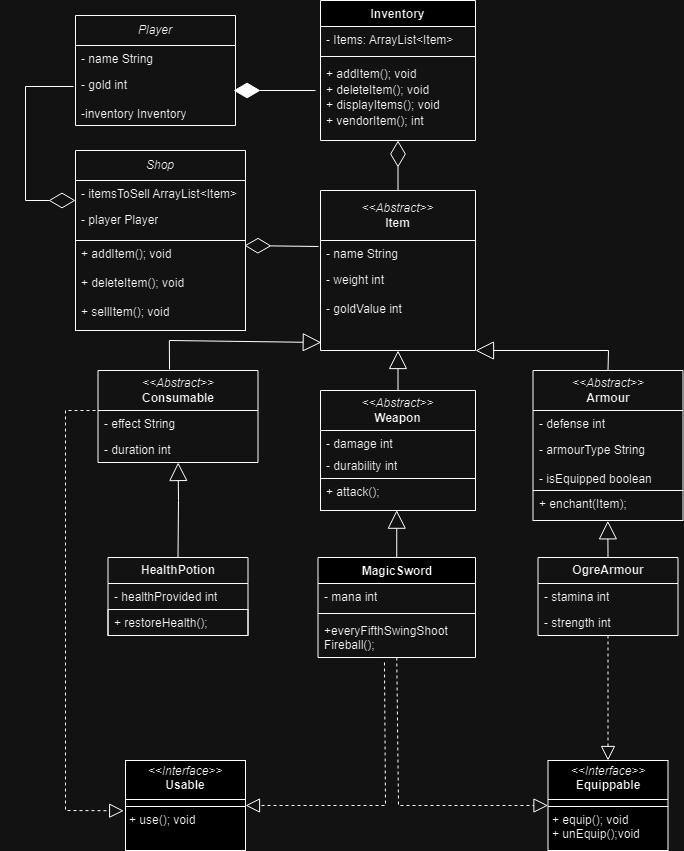

The diagram above was exported from draw.io. Its source (the exported page's mxGraphModel, read from the mxfile embedded in the PNG):
<mxGraphModel dx="1687" dy="908" grid="1" gridSize="10" guides="1" tooltips="1" connect="1" arrows="1" fold="1" page="1" pageScale="1" pageWidth="827" pageHeight="1169" math="0" shadow="0">
  <root>
    <mxCell id="0" />
    <mxCell id="1" parent="0" />
    <mxCell id="k1M0n_7Lw5XVX5QtJzGb-1" value="&lt;div&gt;&lt;i&gt;&amp;lt;&amp;lt;Abstract&amp;gt;&amp;gt;&lt;/i&gt;&lt;br&gt;&lt;/div&gt;&lt;div&gt;&lt;b&gt;Item&lt;/b&gt;&lt;/div&gt;" style="swimlane;fontStyle=0;childLayout=stackLayout;horizontal=1;startSize=50;fillColor=none;horizontalStack=0;resizeParent=1;resizeParentMax=0;resizeLast=0;collapsible=1;marginBottom=0;whiteSpace=wrap;html=1;" parent="1" vertex="1">
      <mxGeometry x="325" y="190" width="155" height="160" as="geometry" />
    </mxCell>
    <mxCell id="k1M0n_7Lw5XVX5QtJzGb-2" value="- name String" style="text;strokeColor=none;fillColor=none;align=left;verticalAlign=top;spacingLeft=4;spacingRight=4;overflow=hidden;rotatable=0;points=[[0,0.5],[1,0.5]];portConstraint=eastwest;whiteSpace=wrap;html=1;" parent="k1M0n_7Lw5XVX5QtJzGb-1" vertex="1">
      <mxGeometry y="50" width="155" height="26" as="geometry" />
    </mxCell>
    <mxCell id="k1M0n_7Lw5XVX5QtJzGb-3" value="- weight int&lt;div&gt;&lt;br&gt;&lt;div&gt;- goldValue int&lt;br&gt;&lt;/div&gt;&lt;/div&gt;" style="text;strokeColor=none;fillColor=none;align=left;verticalAlign=top;spacingLeft=4;spacingRight=4;overflow=hidden;rotatable=0;points=[[0,0.5],[1,0.5]];portConstraint=eastwest;whiteSpace=wrap;html=1;" parent="k1M0n_7Lw5XVX5QtJzGb-1" vertex="1">
      <mxGeometry y="76" width="155" height="54" as="geometry" />
    </mxCell>
    <mxCell id="k1M0n_7Lw5XVX5QtJzGb-4" value="" style="text;strokeColor=none;fillColor=none;align=left;verticalAlign=top;spacingLeft=4;spacingRight=4;overflow=hidden;rotatable=0;points=[[0,0.5],[1,0.5]];portConstraint=eastwest;whiteSpace=wrap;html=1;" parent="k1M0n_7Lw5XVX5QtJzGb-1" vertex="1">
      <mxGeometry y="130" width="155" height="30" as="geometry" />
    </mxCell>
    <mxCell id="k1M0n_7Lw5XVX5QtJzGb-5" value="Inventory" style="swimlane;fontStyle=1;align=center;verticalAlign=top;childLayout=stackLayout;horizontal=1;startSize=26;horizontalStack=0;resizeParent=1;resizeParentMax=0;resizeLast=0;collapsible=1;marginBottom=0;whiteSpace=wrap;html=1;" parent="1" vertex="1">
      <mxGeometry x="325" width="155" height="140" as="geometry" />
    </mxCell>
    <mxCell id="k1M0n_7Lw5XVX5QtJzGb-6" value="- Items: ArrayList&amp;lt;Item&amp;gt;" style="text;strokeColor=none;fillColor=none;align=left;verticalAlign=top;spacingLeft=4;spacingRight=4;overflow=hidden;rotatable=0;points=[[0,0.5],[1,0.5]];portConstraint=eastwest;whiteSpace=wrap;html=1;" parent="k1M0n_7Lw5XVX5QtJzGb-5" vertex="1">
      <mxGeometry y="26" width="155" height="26" as="geometry" />
    </mxCell>
    <mxCell id="k1M0n_7Lw5XVX5QtJzGb-7" value="" style="line;strokeWidth=1;fillColor=none;align=left;verticalAlign=middle;spacingTop=-1;spacingLeft=3;spacingRight=3;rotatable=0;labelPosition=right;points=[];portConstraint=eastwest;strokeColor=inherit;" parent="k1M0n_7Lw5XVX5QtJzGb-5" vertex="1">
      <mxGeometry y="52" width="155" height="8" as="geometry" />
    </mxCell>
    <mxCell id="k1M0n_7Lw5XVX5QtJzGb-8" value="&lt;div style=&quot;line-height: 130%;&quot;&gt;&lt;font style=&quot;font-size: 12px;&quot;&gt;+ addItem(); void&lt;br&gt;&lt;/font&gt;&lt;/div&gt;&lt;div style=&quot;line-height: 130%;&quot;&gt;&lt;font style=&quot;font-size: 12px;&quot;&gt;+ deleteItem(); void&lt;/font&gt;&lt;/div&gt;&lt;div style=&quot;line-height: 130%;&quot;&gt;&lt;font style=&quot;font-size: 12px;&quot;&gt;+ displayItems(); void&lt;/font&gt;&lt;br&gt;&lt;/div&gt;&lt;div&gt;+ vendorItem(); int&lt;br&gt;&lt;/div&gt;&lt;div&gt;&lt;br&gt;&lt;/div&gt;" style="text;strokeColor=none;fillColor=none;align=left;verticalAlign=top;spacingLeft=4;spacingRight=4;overflow=hidden;rotatable=0;points=[[0,0.5],[1,0.5]];portConstraint=eastwest;whiteSpace=wrap;html=1;" parent="k1M0n_7Lw5XVX5QtJzGb-5" vertex="1">
      <mxGeometry y="60" width="155" height="80" as="geometry" />
    </mxCell>
    <mxCell id="k1M0n_7Lw5XVX5QtJzGb-9" value="&lt;div&gt;&lt;i&gt;&amp;lt;&amp;lt;Abstract&amp;gt;&amp;gt;&lt;br&gt;&lt;/i&gt;&lt;/div&gt;&lt;div&gt;&lt;b&gt;Weapon&lt;/b&gt;&lt;/div&gt;" style="swimlane;fontStyle=0;childLayout=stackLayout;horizontal=1;startSize=40;fillColor=none;horizontalStack=0;resizeParent=1;resizeParentMax=0;resizeLast=0;collapsible=1;marginBottom=0;whiteSpace=wrap;html=1;" parent="1" vertex="1">
      <mxGeometry x="325" y="390" width="155" height="120" as="geometry" />
    </mxCell>
    <mxCell id="k1M0n_7Lw5XVX5QtJzGb-10" value="- damage int" style="text;strokeColor=none;fillColor=none;align=left;verticalAlign=top;spacingLeft=4;spacingRight=4;overflow=hidden;rotatable=0;points=[[0,0.5],[1,0.5]];portConstraint=eastwest;whiteSpace=wrap;html=1;" parent="k1M0n_7Lw5XVX5QtJzGb-9" vertex="1">
      <mxGeometry y="40" width="155" height="22" as="geometry" />
    </mxCell>
    <mxCell id="k1M0n_7Lw5XVX5QtJzGb-11" value="- durability int" style="text;strokeColor=none;fillColor=none;align=left;verticalAlign=top;spacingLeft=4;spacingRight=4;overflow=hidden;rotatable=0;points=[[0,0.5],[1,0.5]];portConstraint=eastwest;whiteSpace=wrap;html=1;" parent="k1M0n_7Lw5XVX5QtJzGb-9" vertex="1">
      <mxGeometry y="62" width="155" height="26" as="geometry" />
    </mxCell>
    <mxCell id="k1M0n_7Lw5XVX5QtJzGb-12" value="+ attack();" style="text;strokeColor=default;fillColor=none;align=left;verticalAlign=top;spacingLeft=4;spacingRight=4;overflow=hidden;rotatable=0;points=[[0,0.5],[1,0.5]];portConstraint=eastwest;whiteSpace=wrap;html=1;" parent="k1M0n_7Lw5XVX5QtJzGb-9" vertex="1">
      <mxGeometry y="88" width="155" height="32" as="geometry" />
    </mxCell>
    <mxCell id="k1M0n_7Lw5XVX5QtJzGb-13" value="&lt;i&gt;&amp;lt;&amp;lt;Abstract&amp;gt;&amp;gt;&lt;br&gt;&lt;/i&gt;&lt;div&gt;&lt;b&gt;Armour&lt;/b&gt;&lt;/div&gt;" style="swimlane;fontStyle=0;childLayout=stackLayout;horizontal=1;startSize=40;fillColor=none;horizontalStack=0;resizeParent=1;resizeParentMax=0;resizeLast=0;collapsible=1;marginBottom=0;whiteSpace=wrap;html=1;" parent="1" vertex="1">
      <mxGeometry x="537.5" y="370" width="150" height="120" as="geometry" />
    </mxCell>
    <mxCell id="k1M0n_7Lw5XVX5QtJzGb-14" value="- defense int" style="text;strokeColor=none;fillColor=none;align=left;verticalAlign=top;spacingLeft=4;spacingRight=4;overflow=hidden;rotatable=0;points=[[0,0.5],[1,0.5]];portConstraint=eastwest;whiteSpace=wrap;html=1;" parent="k1M0n_7Lw5XVX5QtJzGb-13" vertex="1">
      <mxGeometry y="40" width="150" height="26" as="geometry" />
    </mxCell>
    <mxCell id="k1M0n_7Lw5XVX5QtJzGb-15" value="- armourType String&lt;div&gt;&lt;br&gt;&lt;/div&gt;&lt;div&gt;- isEquipped boolean&lt;/div&gt;" style="text;strokeColor=none;fillColor=none;align=left;verticalAlign=top;spacingLeft=4;spacingRight=4;overflow=hidden;rotatable=0;points=[[0,0.5],[1,0.5]];portConstraint=eastwest;whiteSpace=wrap;html=1;" parent="k1M0n_7Lw5XVX5QtJzGb-13" vertex="1">
      <mxGeometry y="66" width="150" height="54" as="geometry" />
    </mxCell>
    <mxCell id="k1M0n_7Lw5XVX5QtJzGb-17" value="&lt;div&gt;&lt;i&gt;&amp;lt;&amp;lt;Abstract&amp;gt;&amp;gt;&lt;/i&gt;&lt;/div&gt;&lt;div&gt;&lt;b&gt;Consumable&lt;/b&gt;&lt;/div&gt;" style="swimlane;fontStyle=0;childLayout=stackLayout;horizontal=1;startSize=40;fillColor=none;horizontalStack=0;resizeParent=1;resizeParentMax=0;resizeLast=0;collapsible=1;marginBottom=0;whiteSpace=wrap;html=1;" parent="1" vertex="1">
      <mxGeometry x="102.5" y="370" width="160" height="92" as="geometry" />
    </mxCell>
    <mxCell id="k1M0n_7Lw5XVX5QtJzGb-18" value="- effect String" style="text;strokeColor=none;fillColor=none;align=left;verticalAlign=top;spacingLeft=4;spacingRight=4;overflow=hidden;rotatable=0;points=[[0,0.5],[1,0.5]];portConstraint=eastwest;whiteSpace=wrap;html=1;" parent="k1M0n_7Lw5XVX5QtJzGb-17" vertex="1">
      <mxGeometry y="40" width="160" height="26" as="geometry" />
    </mxCell>
    <mxCell id="k1M0n_7Lw5XVX5QtJzGb-19" value="- duration int" style="text;strokeColor=none;fillColor=none;align=left;verticalAlign=top;spacingLeft=4;spacingRight=4;overflow=hidden;rotatable=0;points=[[0,0.5],[1,0.5]];portConstraint=eastwest;whiteSpace=wrap;html=1;" parent="k1M0n_7Lw5XVX5QtJzGb-17" vertex="1">
      <mxGeometry y="66" width="160" height="26" as="geometry" />
    </mxCell>
    <mxCell id="k1M0n_7Lw5XVX5QtJzGb-20" value="" style="endArrow=diamondThin;endFill=0;endSize=24;html=1;rounded=0;exitX=0.5;exitY=0;exitDx=0;exitDy=0;entryX=0.5;entryY=1;entryDx=0;entryDy=0;" parent="1" source="k1M0n_7Lw5XVX5QtJzGb-1" target="k1M0n_7Lw5XVX5QtJzGb-5" edge="1">
      <mxGeometry width="160" relative="1" as="geometry">
        <mxPoint x="400" y="199" as="sourcePoint" />
        <mxPoint x="560" y="199" as="targetPoint" />
      </mxGeometry>
    </mxCell>
    <mxCell id="k1M0n_7Lw5XVX5QtJzGb-21" value="" style="endArrow=block;endSize=16;endFill=0;html=1;rounded=0;exitX=0.5;exitY=0;exitDx=0;exitDy=0;entryX=1;entryY=1;entryDx=0;entryDy=0;" parent="1" source="k1M0n_7Lw5XVX5QtJzGb-13" target="k1M0n_7Lw5XVX5QtJzGb-1" edge="1">
      <mxGeometry width="160" relative="1" as="geometry">
        <mxPoint x="50" y="240" as="sourcePoint" />
        <mxPoint x="210" y="240" as="targetPoint" />
        <Array as="points">
          <mxPoint x="613" y="350" />
          <mxPoint x="480" y="350" />
        </Array>
      </mxGeometry>
    </mxCell>
    <mxCell id="k1M0n_7Lw5XVX5QtJzGb-22" value="" style="endArrow=block;endSize=16;endFill=0;html=1;rounded=0;exitX=0.5;exitY=0;exitDx=0;exitDy=0;entryX=0.5;entryY=1;entryDx=0;entryDy=0;" parent="1" source="k1M0n_7Lw5XVX5QtJzGb-9" target="k1M0n_7Lw5XVX5QtJzGb-1" edge="1">
      <mxGeometry width="160" relative="1" as="geometry">
        <mxPoint x="60" y="250" as="sourcePoint" />
        <mxPoint x="220" y="250" as="targetPoint" />
      </mxGeometry>
    </mxCell>
    <mxCell id="k1M0n_7Lw5XVX5QtJzGb-23" value="" style="endArrow=block;endSize=16;endFill=0;html=1;rounded=0;exitX=0.447;exitY=-0.011;exitDx=0;exitDy=0;entryX=0.005;entryY=0.733;entryDx=0;entryDy=0;entryPerimeter=0;exitPerimeter=0;" parent="1" source="k1M0n_7Lw5XVX5QtJzGb-17" target="k1M0n_7Lw5XVX5QtJzGb-4" edge="1">
      <mxGeometry width="160" relative="1" as="geometry">
        <mxPoint x="173.35999999999999" y="360" as="sourcePoint" />
        <mxPoint x="325.005" y="344.5999999999999" as="targetPoint" />
        <Array as="points">
          <mxPoint x="173.85999999999999" y="340" />
        </Array>
      </mxGeometry>
    </mxCell>
    <mxCell id="k1M0n_7Lw5XVX5QtJzGb-24" value="&lt;p style=&quot;margin:0px;margin-top:4px;text-align:center;&quot;&gt;&lt;i&gt;&amp;lt;&amp;lt;Interface&amp;gt;&amp;gt;&lt;/i&gt;&lt;br&gt;&lt;b&gt;Usable&lt;/b&gt;&lt;br&gt;&lt;/p&gt;&lt;hr size=&quot;1&quot; style=&quot;border-style:solid;&quot;&gt;&lt;hr size=&quot;1&quot; style=&quot;border-style:solid;&quot;&gt;&lt;p style=&quot;margin:0px;margin-left:4px;&quot;&gt;+ use(); void&lt;br&gt;&lt;/p&gt;" style="verticalAlign=top;align=left;overflow=fill;html=1;whiteSpace=wrap;" parent="1" vertex="1">
      <mxGeometry x="130" y="760" width="120" height="90" as="geometry" />
    </mxCell>
    <mxCell id="k1M0n_7Lw5XVX5QtJzGb-25" value="&lt;p style=&quot;margin:0px;margin-top:4px;text-align:center;&quot;&gt;&lt;i&gt;&amp;lt;&amp;lt;Interface&amp;gt;&amp;gt;&lt;/i&gt;&lt;br&gt;&lt;b&gt;Equippable&lt;/b&gt;&lt;br&gt;&lt;/p&gt;&lt;hr size=&quot;1&quot; style=&quot;border-style:solid;&quot;&gt;&lt;hr size=&quot;1&quot; style=&quot;border-style:solid;&quot;&gt;&lt;p style=&quot;margin:0px;margin-left:4px;&quot;&gt;+ equip(); void&lt;br&gt;+ unEquip();void&lt;br&gt;&lt;/p&gt;" style="verticalAlign=top;align=left;overflow=fill;html=1;whiteSpace=wrap;" parent="1" vertex="1">
      <mxGeometry x="552.5" y="760" width="120" height="90" as="geometry" />
    </mxCell>
    <mxCell id="k1M0n_7Lw5XVX5QtJzGb-26" value="" style="endArrow=block;dashed=1;endFill=0;endSize=12;html=1;rounded=0;exitX=0.5;exitY=1;exitDx=0;exitDy=0;entryX=0.5;entryY=0;entryDx=0;entryDy=0;" parent="1" source="k1M0n_7Lw5XVX5QtJzGb-36" target="k1M0n_7Lw5XVX5QtJzGb-25" edge="1">
      <mxGeometry width="160" relative="1" as="geometry">
        <mxPoint x="612.5" y="588" as="sourcePoint" />
        <mxPoint x="587" y="650" as="targetPoint" />
      </mxGeometry>
    </mxCell>
    <mxCell id="k1M0n_7Lw5XVX5QtJzGb-27" value="" style="endArrow=block;dashed=1;endFill=0;endSize=12;html=1;rounded=0;entryX=0;entryY=0.5;entryDx=0;entryDy=0;exitX=0.5;exitY=1;exitDx=0;exitDy=0;" parent="1" source="k1M0n_7Lw5XVX5QtJzGb-32" target="k1M0n_7Lw5XVX5QtJzGb-25" edge="1">
      <mxGeometry width="160" relative="1" as="geometry">
        <mxPoint x="420" y="670" as="sourcePoint" />
        <mxPoint x="260" y="620" as="targetPoint" />
        <Array as="points">
          <mxPoint x="403" y="805" />
        </Array>
      </mxGeometry>
    </mxCell>
    <mxCell id="k1M0n_7Lw5XVX5QtJzGb-28" value="" style="endArrow=block;endSize=16;endFill=0;html=1;rounded=0;exitX=0.5;exitY=0;exitDx=0;exitDy=0;entryX=0.492;entryY=0.99;entryDx=0;entryDy=0;entryPerimeter=0;" parent="1" source="k1M0n_7Lw5XVX5QtJzGb-32" target="k1M0n_7Lw5XVX5QtJzGb-12" edge="1">
      <mxGeometry x="0.0048" width="160" relative="1" as="geometry">
        <mxPoint x="402.5" y="538" as="sourcePoint" />
        <mxPoint x="400" y="520" as="targetPoint" />
        <mxPoint as="offset" />
      </mxGeometry>
    </mxCell>
    <mxCell id="k1M0n_7Lw5XVX5QtJzGb-29" value="" style="endArrow=block;endSize=16;endFill=0;html=1;rounded=0;exitX=0.5;exitY=0;exitDx=0;exitDy=0;" parent="1" source="k1M0n_7Lw5XVX5QtJzGb-39" target="k1M0n_7Lw5XVX5QtJzGb-19" edge="1">
      <mxGeometry width="160" relative="1" as="geometry">
        <mxPoint x="182.5" y="550" as="sourcePoint" />
        <mxPoint x="182.29411764705878" y="490" as="targetPoint" />
        <Array as="points">
          <mxPoint x="183" y="500" />
        </Array>
      </mxGeometry>
    </mxCell>
    <mxCell id="k1M0n_7Lw5XVX5QtJzGb-30" value="" style="endArrow=block;endSize=16;endFill=0;html=1;rounded=0;exitX=0.5;exitY=0;exitDx=0;exitDy=0;entryX=0.499;entryY=1.011;entryDx=0;entryDy=0;entryPerimeter=0;" parent="1" source="k1M0n_7Lw5XVX5QtJzGb-36" target="k1M0n_7Lw5XVX5QtJzGb-16" edge="1">
      <mxGeometry width="160" relative="1" as="geometry">
        <mxPoint x="606.5360000000001" y="535" as="sourcePoint" />
        <mxPoint x="612" y="510" as="targetPoint" />
      </mxGeometry>
    </mxCell>
    <mxCell id="k1M0n_7Lw5XVX5QtJzGb-31" value="" style="endArrow=block;dashed=1;endFill=0;endSize=12;html=1;rounded=0;entryX=1;entryY=0.5;entryDx=0;entryDy=0;exitX=0.422;exitY=1.125;exitDx=0;exitDy=0;exitPerimeter=0;" parent="1" source="k1M0n_7Lw5XVX5QtJzGb-35" target="k1M0n_7Lw5XVX5QtJzGb-24" edge="1">
      <mxGeometry width="160" relative="1" as="geometry">
        <mxPoint x="330" y="650" as="sourcePoint" />
        <mxPoint x="460" y="725" as="targetPoint" />
        <Array as="points">
          <mxPoint x="390" y="805" />
        </Array>
      </mxGeometry>
    </mxCell>
    <mxCell id="k1M0n_7Lw5XVX5QtJzGb-32" value="MagicSword" style="swimlane;fontStyle=1;align=center;verticalAlign=top;childLayout=stackLayout;horizontal=1;startSize=26;horizontalStack=0;resizeParent=1;resizeParentMax=0;resizeLast=0;collapsible=1;marginBottom=0;whiteSpace=wrap;html=1;" parent="1" vertex="1">
      <mxGeometry x="322.5" y="557" width="157.5" height="100" as="geometry" />
    </mxCell>
    <mxCell id="k1M0n_7Lw5XVX5QtJzGb-33" value="- mana int" style="text;strokeColor=none;fillColor=none;align=left;verticalAlign=top;spacingLeft=4;spacingRight=4;overflow=hidden;rotatable=0;points=[[0,0.5],[1,0.5]];portConstraint=eastwest;whiteSpace=wrap;html=1;" parent="k1M0n_7Lw5XVX5QtJzGb-32" vertex="1">
      <mxGeometry y="26" width="157.5" height="26" as="geometry" />
    </mxCell>
    <mxCell id="k1M0n_7Lw5XVX5QtJzGb-34" value="" style="line;strokeWidth=1;fillColor=none;align=left;verticalAlign=middle;spacingTop=-1;spacingLeft=3;spacingRight=3;rotatable=0;labelPosition=right;points=[];portConstraint=eastwest;strokeColor=inherit;" parent="k1M0n_7Lw5XVX5QtJzGb-32" vertex="1">
      <mxGeometry y="52" width="157.5" height="8" as="geometry" />
    </mxCell>
    <mxCell id="k1M0n_7Lw5XVX5QtJzGb-35" value="&lt;div&gt;+everyFifthSwingShoot&lt;/div&gt;&lt;div&gt;Fireball();&lt;br&gt;&lt;/div&gt;" style="text;strokeColor=none;fillColor=none;align=left;verticalAlign=top;spacingLeft=4;spacingRight=4;overflow=hidden;rotatable=0;points=[[0,0.5],[1,0.5]];portConstraint=eastwest;whiteSpace=wrap;html=1;" parent="k1M0n_7Lw5XVX5QtJzGb-32" vertex="1">
      <mxGeometry y="60" width="157.5" height="40" as="geometry" />
    </mxCell>
    <mxCell id="k1M0n_7Lw5XVX5QtJzGb-36" value="&lt;b&gt;OgreArmour&lt;/b&gt;" style="swimlane;fontStyle=0;childLayout=stackLayout;horizontal=1;startSize=26;fillColor=none;horizontalStack=0;resizeParent=1;resizeParentMax=0;resizeLast=0;collapsible=1;marginBottom=0;whiteSpace=wrap;html=1;" parent="1" vertex="1">
      <mxGeometry x="542.5" y="557" width="140" height="78" as="geometry" />
    </mxCell>
    <mxCell id="k1M0n_7Lw5XVX5QtJzGb-37" value="- stamina int" style="text;strokeColor=none;fillColor=none;align=left;verticalAlign=top;spacingLeft=4;spacingRight=4;overflow=hidden;rotatable=0;points=[[0,0.5],[1,0.5]];portConstraint=eastwest;whiteSpace=wrap;html=1;" parent="k1M0n_7Lw5XVX5QtJzGb-36" vertex="1">
      <mxGeometry y="26" width="140" height="26" as="geometry" />
    </mxCell>
    <mxCell id="k1M0n_7Lw5XVX5QtJzGb-38" value="- strength int" style="text;strokeColor=none;fillColor=none;align=left;verticalAlign=top;spacingLeft=4;spacingRight=4;overflow=hidden;rotatable=0;points=[[0,0.5],[1,0.5]];portConstraint=eastwest;whiteSpace=wrap;html=1;" parent="k1M0n_7Lw5XVX5QtJzGb-36" vertex="1">
      <mxGeometry y="52" width="140" height="26" as="geometry" />
    </mxCell>
    <mxCell id="k1M0n_7Lw5XVX5QtJzGb-39" value="&lt;b&gt;HealthPotion&lt;/b&gt;" style="swimlane;fontStyle=0;childLayout=stackLayout;horizontal=1;startSize=26;fillColor=none;horizontalStack=0;resizeParent=1;resizeParentMax=0;resizeLast=0;collapsible=1;marginBottom=0;whiteSpace=wrap;html=1;" parent="1" vertex="1">
      <mxGeometry x="112.5" y="557" width="140" height="78" as="geometry" />
    </mxCell>
    <mxCell id="k1M0n_7Lw5XVX5QtJzGb-40" value="- healthProvided int" style="text;strokeColor=none;fillColor=none;align=left;verticalAlign=top;spacingLeft=4;spacingRight=4;overflow=hidden;rotatable=0;points=[[0,0.5],[1,0.5]];portConstraint=eastwest;whiteSpace=wrap;html=1;" parent="k1M0n_7Lw5XVX5QtJzGb-39" vertex="1">
      <mxGeometry y="26" width="140" height="26" as="geometry" />
    </mxCell>
    <mxCell id="k1M0n_7Lw5XVX5QtJzGb-41" value="+ restoreHealth();" style="text;strokeColor=default;fillColor=none;align=left;verticalAlign=top;spacingLeft=4;spacingRight=4;overflow=hidden;rotatable=0;points=[[0,0.5],[1,0.5]];portConstraint=eastwest;whiteSpace=wrap;html=1;" parent="k1M0n_7Lw5XVX5QtJzGb-39" vertex="1">
      <mxGeometry y="52" width="140" height="26" as="geometry" />
    </mxCell>
    <mxCell id="k1M0n_7Lw5XVX5QtJzGb-46" value="" style="endArrow=block;dashed=1;endFill=0;endSize=12;html=1;rounded=0;entryX=-0.015;entryY=0.559;entryDx=0;entryDy=0;entryPerimeter=0;" parent="1" target="k1M0n_7Lw5XVX5QtJzGb-24" edge="1">
      <mxGeometry width="160" relative="1" as="geometry">
        <mxPoint x="100" y="410" as="sourcePoint" />
        <mxPoint x="110" y="810" as="targetPoint" />
        <Array as="points">
          <mxPoint x="70" y="410" />
          <mxPoint x="70" y="600" />
          <mxPoint x="70" y="810" />
        </Array>
      </mxGeometry>
    </mxCell>
    <mxCell id="k1M0n_7Lw5XVX5QtJzGb-16" value="&lt;div&gt;+ enchant(Item);&lt;/div&gt;&lt;div&gt;&lt;br&gt;&lt;/div&gt;" style="text;strokeColor=default;fillColor=none;align=left;verticalAlign=top;spacingLeft=4;spacingRight=4;overflow=hidden;rotatable=0;points=[[0,0.5],[1,0.5]];portConstraint=eastwest;whiteSpace=wrap;html=1;" parent="1" vertex="1">
      <mxGeometry x="537.5" y="490" width="150" height="30" as="geometry" />
    </mxCell>
    <mxCell id="k1M0n_7Lw5XVX5QtJzGb-47" value="&lt;i&gt;Player&lt;/i&gt;" style="swimlane;fontStyle=0;childLayout=stackLayout;horizontal=1;startSize=30;fillColor=none;horizontalStack=0;resizeParent=1;resizeParentMax=0;resizeLast=0;collapsible=1;marginBottom=0;whiteSpace=wrap;html=1;" parent="1" vertex="1">
      <mxGeometry x="80" y="15" width="160" height="110" as="geometry" />
    </mxCell>
    <mxCell id="k1M0n_7Lw5XVX5QtJzGb-48" value="- name String" style="text;strokeColor=none;fillColor=none;align=left;verticalAlign=top;spacingLeft=4;spacingRight=4;overflow=hidden;rotatable=0;points=[[0,0.5],[1,0.5]];portConstraint=eastwest;whiteSpace=wrap;html=1;" parent="k1M0n_7Lw5XVX5QtJzGb-47" vertex="1">
      <mxGeometry y="30" width="160" height="26" as="geometry" />
    </mxCell>
    <mxCell id="k1M0n_7Lw5XVX5QtJzGb-49" value="- gold int&lt;div&gt;&lt;br&gt;&lt;/div&gt;&lt;div&gt;-inventory Inventory&lt;/div&gt;" style="text;strokeColor=none;fillColor=none;align=left;verticalAlign=top;spacingLeft=4;spacingRight=4;overflow=hidden;rotatable=0;points=[[0,0.5],[1,0.5]];portConstraint=eastwest;whiteSpace=wrap;html=1;" parent="k1M0n_7Lw5XVX5QtJzGb-47" vertex="1">
      <mxGeometry y="56" width="160" height="54" as="geometry" />
    </mxCell>
    <mxCell id="k1M0n_7Lw5XVX5QtJzGb-51" value="" style="endArrow=diamondThin;endFill=1;endSize=24;html=1;rounded=0;exitX=-0.032;exitY=0.375;exitDx=0;exitDy=0;exitPerimeter=0;entryX=0.988;entryY=0.352;entryDx=0;entryDy=0;entryPerimeter=0;" parent="1" source="k1M0n_7Lw5XVX5QtJzGb-8" target="k1M0n_7Lw5XVX5QtJzGb-49" edge="1">
      <mxGeometry width="160" relative="1" as="geometry">
        <mxPoint x="280" y="125" as="sourcePoint" />
        <mxPoint x="290" y="50" as="targetPoint" />
      </mxGeometry>
    </mxCell>
    <mxCell id="k1M0n_7Lw5XVX5QtJzGb-52" value="&lt;i&gt;Shop&lt;/i&gt;" style="swimlane;fontStyle=0;childLayout=stackLayout;horizontal=1;startSize=30;fillColor=none;horizontalStack=0;resizeParent=1;resizeParentMax=0;resizeLast=0;collapsible=1;marginBottom=0;whiteSpace=wrap;html=1;" parent="1" vertex="1">
      <mxGeometry x="80" y="150" width="170" height="90" as="geometry" />
    </mxCell>
    <mxCell id="k1M0n_7Lw5XVX5QtJzGb-53" value="- itemsToSell ArrayList&amp;lt;Item&amp;gt;" style="text;strokeColor=none;fillColor=none;align=left;verticalAlign=top;spacingLeft=4;spacingRight=4;overflow=hidden;rotatable=0;points=[[0,0.5],[1,0.5]];portConstraint=eastwest;whiteSpace=wrap;html=1;" parent="k1M0n_7Lw5XVX5QtJzGb-52" vertex="1">
      <mxGeometry y="30" width="170" height="26" as="geometry" />
    </mxCell>
    <mxCell id="k1M0n_7Lw5XVX5QtJzGb-54" value="- player Player" style="text;strokeColor=none;fillColor=none;align=left;verticalAlign=top;spacingLeft=4;spacingRight=4;overflow=hidden;rotatable=0;points=[[0,0.5],[1,0.5]];portConstraint=eastwest;whiteSpace=wrap;html=1;" parent="k1M0n_7Lw5XVX5QtJzGb-52" vertex="1">
      <mxGeometry y="56" width="170" height="34" as="geometry" />
    </mxCell>
    <mxCell id="k1M0n_7Lw5XVX5QtJzGb-55" value="+ addItem(); void&lt;div&gt;&lt;br&gt;&lt;/div&gt;&lt;div&gt;+ deleteItem(); void&lt;/div&gt;&lt;div&gt;&lt;br&gt;&lt;/div&gt;&lt;div&gt;+ sellItem(); void&lt;/div&gt;" style="text;strokeColor=default;fillColor=none;align=left;verticalAlign=top;spacingLeft=4;spacingRight=4;overflow=hidden;rotatable=0;points=[[0,0.5],[1,0.5]];portConstraint=eastwest;whiteSpace=wrap;html=1;" parent="1" vertex="1">
      <mxGeometry x="80" y="240" width="170" height="90" as="geometry" />
    </mxCell>
    <mxCell id="k1M0n_7Lw5XVX5QtJzGb-56" value="" style="endArrow=diamondThin;endFill=0;endSize=24;html=1;rounded=0;exitX=-0.012;exitY=0.278;exitDx=0;exitDy=0;exitPerimeter=0;entryX=0;entryY=0.769;entryDx=0;entryDy=0;entryPerimeter=0;" parent="1" source="k1M0n_7Lw5XVX5QtJzGb-49" target="k1M0n_7Lw5XVX5QtJzGb-53" edge="1">
      <mxGeometry width="160" relative="1" as="geometry">
        <mxPoint x="30" y="220" as="sourcePoint" />
        <mxPoint x="70" y="180" as="targetPoint" />
        <Array as="points">
          <mxPoint x="30" y="86" />
          <mxPoint x="30" y="200" />
        </Array>
      </mxGeometry>
    </mxCell>
    <mxCell id="IKRjk0SSN41NyVvxNhoH-1" value="" style="endArrow=diamondThin;endFill=0;endSize=24;html=1;rounded=0;exitX=-0.013;exitY=0.231;exitDx=0;exitDy=0;entryX=0.994;entryY=0.056;entryDx=0;entryDy=0;entryPerimeter=0;exitPerimeter=0;" parent="1" source="k1M0n_7Lw5XVX5QtJzGb-2" target="k1M0n_7Lw5XVX5QtJzGb-55" edge="1">
      <mxGeometry width="160" relative="1" as="geometry">
        <mxPoint x="280" y="260" as="sourcePoint" />
        <mxPoint x="280" y="210" as="targetPoint" />
      </mxGeometry>
    </mxCell>
  </root>
</mxGraphModel>